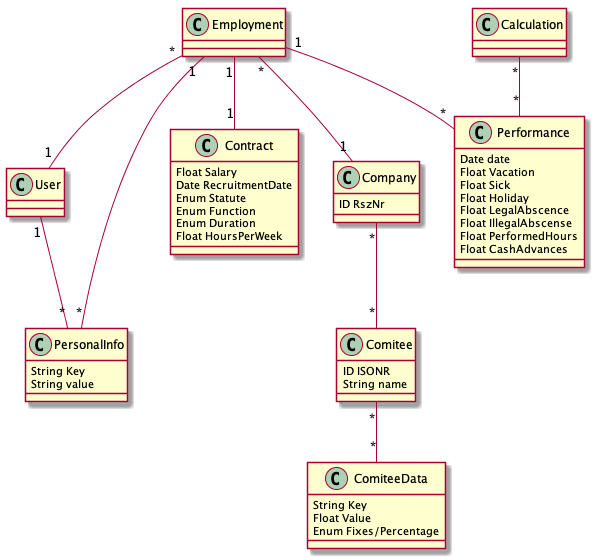

The diagram above was rendered by PlantUML. Its source (embedded in the PNG):
@startuml
class Employment
class User
class PersonalInfo {
	String Key
    String value
}
class Contract {
	Float Salary
    Date RecruitmentDate
    Enum Statute
    Enum Function
    Enum Duration
    Float HoursPerWeek
}
class Company {
	ID RszNr
}
class Performance {
	Date date
    Float Vacation
    Float Sick
    Float Holiday
    Float LegalAbscence
    Float IllegalAbscense
    Float PerformedHours
    Float CashAdvances
}
class Calculation
class Comitee {
	ID ISONR
    String name
}
class ComiteeData {
	String Key
    Float Value
    Enum Fixes/Percentage
}

Employment "1" -- "1" Contract
Employment "1" -- "*" Performance
Employment "*" -- "1" User
Employment "1" -- "*" PersonalInfo
Employment "*" -- "1" Company

User "1" -- "*" PersonalInfo

Company "*" -- "*" Comitee

Comitee "*" -- "*" ComiteeData

Calculation "*" -- "*" Performance
@enduml